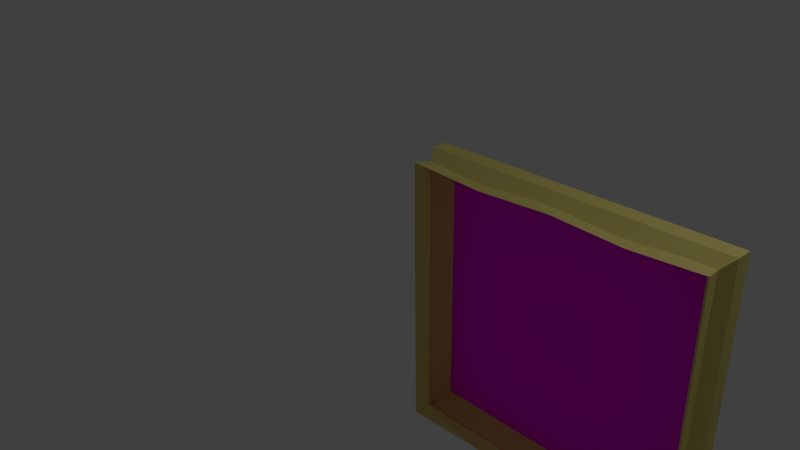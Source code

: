 # Source: pictureframe2.blend  (saved by Blender 2.69.0; exported with 4.5.12 LTS)
import bpy
from mathutils import Matrix  # noqa: F401  (used for matrix-valued properties, if any)

bpy.ops.wm.read_factory_settings(use_empty=True)
scene = bpy.context.scene
scene.name = 'Scene'

# ---- collections
col_collection_1 = bpy.data.collections.new('Collection 1'); scene.collection.children.link(col_collection_1)

# ---- images (referenced by path relative to the original .blend; pixels are not part of the script)
import os
ASSET_DIR = os.environ.get("B2B_ASSET_DIR", "")  # directory of the original .blend (textures are referenced by path, not embedded)
HERE = os.path.dirname(os.path.abspath(__file__))  # packed textures are extracted next to this script under _unpacked/

def load_image(name, relpath, width, height, colorspace="sRGB"):
    """Load a texture the original file referenced (path relative to the .blend, or extracted next to this script)."""
    p = next((c for c in (os.path.join(HERE, relpath), os.path.join(ASSET_DIR, relpath)) if relpath and os.path.exists(c)), "")
    if p:
        img = bpy.data.images.load(p, check_existing=True)
        img.name = name
    else:  # same state as the original file: an image datablock whose file is absent (Cycles renders it pink)
        img = bpy.data.images.new(name, width, height)
        img.source = "FILE"
        img.filepath = "//" + (relpath or name)
    img.colorspace_settings.name = colorspace
    return img
img_communion_jpg = load_image('communion.jpg', 'communion.jpg', 1024, 1024, 'sRGB')

# ---- materials (node trees are filled in below, after node groups)
mat_picture2 = bpy.data.materials.new('Picture2')
mat_picture2.alpha_threshold = 0.0
mat_picture2.roughness = 0.5
mat_picture2.line_color = (0.0, 0.0, 0.0, 1.0)
mat_gold = bpy.data.materials.new('Gold')
mat_gold.alpha_threshold = 0.0
mat_gold.diffuse_color = (0.8, 0.6957, 0.2099, 1.0)
mat_gold.roughness = 0.5
mat_gold.specular_intensity = 0.8704
mat_gold.line_color = (0.0, 0.0, 0.0, 1.0)

# ---- material node trees
mat_picture2.use_nodes = True; mat_picture2.node_tree.nodes.clear()
_N = mat_picture2.node_tree.nodes; _L = mat_picture2.node_tree.links
n0 = _N.new('ShaderNodeOutputMaterial'); n0.name = 'Material Output'; n0.location = (300, 300)
n1 = _N.new('ShaderNodeBsdfDiffuse'); n1.name = 'Diffuse BSDF'; n1.location = (10, 300)
n2 = _N.new('ShaderNodeTexImage'); n2.name = 'Image Texture'; n2.location = (-180, 300)
n2.width = 140
n2.image = img_communion_jpg
_L.new(n1.outputs[0], n0.inputs[0])
_L.new(n2.outputs[0], n1.inputs[0])
n0.is_active_output = True

# ---- world
world_world = bpy.data.worlds.new('World'); scene.world = world_world
world_world.color = (0.05088, 0.05088, 0.05088)
world_world.use_sun_shadow = False
world_world.sun_shadow_jitter_overblur = 0.0
world_world.cycles.sampling_method = 'MANUAL'
world_world.cycles.sample_map_resolution = 256

# ---- cameras
cam_camera = bpy.data.cameras.new('Camera')
cam_camera.clip_end = 100.0
cam_camera.lens = 35.0
cam_camera.sensor_width = 32.0
cam_camera.sensor_height = 18.0
cam_camera.ortho_scale = 7.314
cam_camera.dof.focus_distance = 0.0

# ---- lights
light_lamp = bpy.data.lights.new('Lamp', 'POINT')
light_lamp.transmission_factor = 0.0
light_lamp.cutoff_distance = 30.0
light_lamp.energy = 100.0
light_lamp.shadow_buffer_clip_start = 1.001
light_lamp.shadow_soft_size = 0.1
light_lamp.shadow_maximum_resolution = 0.006
light_lamp.use_absolute_resolution = True
light_lamp.cycles.use_multiple_importance_sampling = False

# ---- meshes
me_cube = bpy.data.meshes.new('Cube')
me_cube.from_pydata([(1.0, 1.0, -1.0), (0.9133, -1.0, -0.9115), (-0.9098, -1.0, -0.9115), (-1.0, 1.0, -1.0), (1.0, 1.0, 1.0), (0.9133, -1.0, 0.9115), (-0.9098, -1.0, 0.9115), (-1.0, 1.0, 1.0), (0.5326, 1.0, -1.0), (0.0326, 1.0, -1.0), (-0.4674, 1.0, -1.0), (0.4872, -1.0, -0.9115), (0.03145, -1.0, -0.9115), (-0.4243, -1.0, -0.9115), (0.5326, 1.0, 1.0), (0.0326, 1.0, 1.0), (-0.4674, 1.0, 1.0), (0.4872, -1.0, 0.9115), (0.03145, -1.0, 0.9115), (-0.4243, -1.0, 0.9115), (1.0, 0.02493, -1.0), (-1.0, 0.02493, -1.0), (1.0, 0.02493, 1.0), (-1.0, 0.02493, 1.0), (0.5326, 0.02493, -1.0), (0.0326, 0.02493, -1.0), (-0.4674, 0.02493, -1.0), (0.5326, 0.02493, 1.0), (0.0326, 0.02493, 1.0), (-0.4674, 0.02493, 1.0), (0.9635, -1.752, -0.9628), (-0.9621, -1.752, -0.9628), (0.9635, -1.752, 0.9628), (-0.9621, -1.752, 0.9628), (0.5135, -1.752, -0.9372), (0.03212, -1.752, -0.9628), (-0.4493, -1.752, -0.9372), (0.5135, -1.752, 0.9372), (0.03212, -1.752, 0.9628), (-0.4493, -1.752, 0.9372), (0.9133, 0.9524, -0.9115), (-0.9098, 0.9524, -0.9115), (0.9133, 0.9524, 0.9115), (-0.9098, 0.9524, 0.9115), (0.4872, 0.9524, -0.9115), (0.03145, 0.9524, -0.9115), (-0.4243, 0.9524, -0.9115), (0.4872, 0.9524, 0.9115), (0.03145, 0.9524, 0.9115), (-0.4243, 0.9524, 0.9115), (-1.0, 0.3355, -1.0), (-1.0, 0.3355, 1.0), (0.5326, 0.3355, -1.0), (0.0326, 0.3355, -1.0), (-0.4674, 0.3355, -1.0), (1.0, 0.3355, -1.0), (1.0, 0.3355, 1.0), (0.5326, 0.3355, 1.0), (0.0326, 0.3355, 1.0), (-0.4674, 0.3355, 1.0), (1.0, 0.02493, -1.0), (-1.0, 0.02493, -1.0), (1.0, 0.02493, 1.0), (-1.0, 0.02493, 1.0), (0.5326, 0.02493, -1.0), (0.0326, 0.02493, -1.0), (-0.4674, 0.02493, -1.0), (0.5326, 0.02493, 1.0), (0.0326, 0.02493, 1.0), (-0.4674, 0.02493, 1.0)], [], [(26, 13, 2, 21), (29, 23, 6, 19), (20, 22, 5, 1), (13, 12, 35, 36), (50, 51, 7, 3), (16, 10, 3, 7), (20, 1, 11, 24), (24, 11, 12, 25), (25, 12, 13, 26), (22, 27, 17, 5), (27, 28, 18, 17), (28, 29, 19, 18), (5, 17, 37, 32), (17, 18, 38, 37), (18, 19, 39, 38), (4, 0, 8, 14), (14, 8, 9, 15), (15, 9, 10, 16), (54, 26, 21, 50), (59, 51, 23, 29), (55, 56, 22, 20), (2, 6, 23, 21), (55, 20, 24, 52), (52, 24, 25, 53), (53, 25, 26, 54), (56, 57, 27, 22), (57, 58, 28, 27), (58, 59, 29, 28), (36, 35, 45, 46), (32, 37, 47, 42), (37, 38, 48, 47), (38, 39, 49, 48), (12, 11, 34, 35), (11, 1, 30, 34), (19, 6, 33, 39), (6, 2, 31, 33), (1, 5, 32, 30), (2, 13, 36, 31), (46, 49, 43, 41), (40, 42, 47, 44), (44, 47, 48, 45), (45, 48, 49, 46), (35, 34, 44, 45), (34, 30, 40, 44), (39, 33, 43, 49), (33, 31, 41, 43), (30, 32, 42, 40), (31, 36, 46, 41), (21, 23, 51, 50), (10, 54, 50, 3), (16, 7, 51, 59), (0, 4, 56, 55), (0, 55, 52, 8), (8, 52, 53, 9), (9, 53, 54, 10), (4, 14, 57, 56), (14, 15, 58, 57), (15, 16, 59, 58), (28, 29, 69, 68), (27, 28, 68, 67), (22, 27, 67, 62), (26, 25, 65, 66), (25, 24, 64, 65), (24, 20, 60, 64), (21, 23, 63, 61), (20, 22, 62, 60), (29, 23, 63, 69), (21, 26, 66, 61)])
me_cube.polygons.foreach_set('material_index', [1, 1, 1, 1, 1, 0, 1, 1, 1, 1, 1, 1, 1, 1, 1, 0, 0, 0, 1, 1, 1, 1, 1, 1, 1, 1, 1, 1, 1, 1, 1, 1, 1, 1, 1, 1, 1, 1, 0, 0, 0, 0, 1, 1, 1, 1, 1, 1, 1, 1, 1, 1, 1, 1, 1, 1, 1, 1, 0, 0, 0, 0, 0, 0, 0, 0, 0, 0])
_uv = me_cube.uv_layers.new(name='UVMap')
_uv.uv.foreach_set('vector', [0.0, 0.0, 0.0, 0.0, 0.0, 0.0, 0.0, 0.0, 0.0, 0.0, 0.0, 0.0, 0.0, 0.0, 0.0, 0.0, 0.0, 0.0, 0.0, 0.0, 0.0, 0.0, 0.0, 0.0, 0.0, 0.0, 0.0, 0.0, 0.0, 0.0, 0.0, 0.0, 0.0, 0.0, 0.0, 0.0, 0.0, 0.0, 0.0, 0.0, 0.0, 0.0, 0.0, 0.0, 0.0, 0.0, 0.0, 0.0, 0.0, 0.0, 0.0, 0.0, 0.0, 0.0, 0.0, 0.0, 0.0, 0.0, 0.0, 0.0, 0.0, 0.0, 0.0, 0.0, 0.0, 0.0, 0.0, 0.0, 0.0, 0.0, 0.0, 0.0, 0.0, 0.0, 0.0, 0.0, 0.0, 0.0, 0.0, 0.0, 0.0, 0.0, 0.0, 0.0, 0.0, 0.0, 0.0, 0.0, 0.0, 0.0, 0.0, 0.0, 0.0, 0.0, 0.0, 0.0, 0.0, 0.0, 0.0, 0.0, 0.0, 0.0, 0.0, 0.0, 0.0, 0.0, 0.0, 0.0, 0.0, 0.0, 0.0, 0.0, 0.0, 0.0, 0.0, 0.0, 0.0, 0.0, 0.0, 0.0, 0.0, 0.0, 0.0, 0.0, 0.0, 0.0, 0.0, 0.0, 0.0, 0.0, 0.0, 0.0, 0.0, 0.0, 0.0, 0.0, 0.0, 0.0, 0.0, 0.0, 0.0, 0.0, 0.0, 0.0, 0.0, 0.0, 0.0, 0.0, 0.0, 0.0, 0.0, 0.0, 0.0, 0.0, 0.0, 0.0, 0.0, 0.0, 0.0, 0.0, 0.0, 0.0, 0.0, 0.0, 0.0, 0.0, 0.0, 0.0, 0.0, 0.0, 0.0, 0.0, 0.0, 0.0, 0.0, 0.0, 0.0, 0.0, 0.0, 0.0, 0.0, 0.0, 0.0, 0.0, 0.0, 0.0, 0.0, 0.0, 0.0, 0.0, 0.0, 0.0, 0.0, 0.0, 0.0, 0.0, 0.0, 0.0, 0.0, 0.0, 0.0, 0.0, 0.0, 0.0, 0.0, 0.0, 0.0, 0.0, 0.0, 0.0, 0.0, 0.0, 0.0, 0.0, 0.0, 0.0, 0.0, 0.0, 0.0, 0.0, 0.0, 0.0, 0.0, 0.0, 0.0, 0.0, 0.0, 0.0, 0.0, 0.0, 0.0, 0.0, 0.0, 0.0, 0.0, 0.0, 0.0, 0.0, 0.0, 0.0, 0.0, 0.0, 0.0, 0.0, 0.0, 0.0, 0.0, 0.0, 0.0, 0.0, 0.0, 0.0, 0.0, 0.0, 0.0, 0.0, 0.0, 0.0, 0.0, 0.0, 0.0, 0.0, 0.0, 0.0, 0.0, 0.0, 0.0, 0.0, 0.0, 0.0, 0.0, 0.0, 0.0, 0.0, 0.0, 0.0, 0.0, 0.0, 0.0, 0.0, 0.0, 0.0, 0.0, 0.0, 0.0, 0.0, 0.0, 0.0, 0.0, 0.0, 0.0, 0.0, 0.0, 0.0, 0.0, 0.0, 0.0, 0.0, 0.0, 0.0, 0.0, 0.0, 0.0, 0.0, 0.2616, 8.082e-05, 0.2616, 0.9999, -0.007073, 0.9999, -0.007074, 8.1e-05, 1.002, 8.07e-05, 1.002, 0.9999, 0.766, 0.9999, 0.766, 8.07e-05, 0.766, 8.07e-05, 0.766, 0.9999, 0.5138, 0.9999, 0.5138, 8.073e-05, 0.5138, 8.073e-05, 0.5138, 0.9999, 0.2616, 0.9999, 0.2616, 8.082e-05, 0.0, 0.0, 0.0, 0.0, 0.0, 0.0, 0.0, 0.0, 0.0, 0.0, 0.0, 0.0, 0.0, 0.0, 0.0, 0.0, 0.0, 0.0, 0.0, 0.0, 0.0, 0.0, 0.0, 0.0, 0.0, 0.0, 0.0, 0.0, 0.0, 0.0, 0.0, 0.0, 0.0, 0.0, 0.0, 0.0, 0.0, 0.0, 0.0, 0.0, 0.0, 0.0, 0.0, 0.0, 0.0, 0.0, 0.0, 0.0, 0.0, 0.0, 0.0, 0.0, 0.0, 0.0, 0.0, 0.0, 0.0, 0.0, 0.0, 0.0, 0.0, 0.0, 0.0, 0.0, 0.0, 0.0, 0.0, 0.0, 0.0, 0.0, 0.0, 0.0, 0.0, 0.0, 0.0, 0.0, 0.0, 0.0, 0.0, 0.0, 0.0, 0.0, 0.0, 0.0, 0.0, 0.0, 0.0, 0.0, 0.0, 0.0, 0.0, 0.0, 0.0, 0.0, 0.0, 0.0, 0.0, 0.0, 0.0, 0.0, 0.0, 0.0, 0.0, 0.0, 0.0, 0.0, 0.0, 0.0, 0.0, 0.0, 0.0, 0.0, 0.0, 0.0, 0.0, 0.0, 0.0, 0.0, 0.0, 0.0, 0.0, 0.0, 0.0, 0.0, 0.0, 0.0, 0.0, 0.0, 0.0, 0.0, 0.0, 0.0, 0.0, 0.0, 0.0, 0.0, 0.0, 0.0, 0.0, 0.0, 0.0, 0.0, 0.0, 0.0, 0.0, 0.0, 0.0, 0.0, 0.0, 0.0, 0.0, 0.0, 0.0, 0.0, 0.0, 0.0, 0.0, 0.0, 0.0, 0.0, 0.0, 0.0, 0.0, 0.0, 0.0, 0.0, 0.0, 0.0, 0.0, 0.0, 0.0, 0.0, 0.0, 0.0, 0.0, 0.0, 0.0, 0.0, 0.0, 0.0, 0.0, 0.0, 0.0, 0.0, 0.0, 0.0, 0.0, 0.0, 0.0, 0.0, 0.0, 0.0, 0.0, 0.0, 0.0, 0.0, 0.0, 0.0, 0.0, 0.0, 0.0, 0.0, 0.0, 0.0, 0.0, 0.0, 0.0, 0.0])
me_cube.materials.append(mat_picture2)
me_cube.materials.append(mat_gold)
me_cube.use_remesh_preserve_volume = False
me_cube.use_remesh_preserve_attributes = False
me_cube.use_mirror_vertex_groups = False
me_cube.update()

# ---- objects
ob_cube = bpy.data.objects.new('Cube', me_cube)
ob_lamp = bpy.data.objects.new('Lamp', light_lamp)
ob_camera = bpy.data.objects.new('Camera', cam_camera)

# ---- transforms, parenting, visibility, modifiers, constraints
ob_cube.location = (1.481, 0.0, 0.0)
ob_cube.scale = (1.821, 0.1982, 1.765)
ob_cube.lock_rotations_4d = False
ob_cube.empty_display_type = 'ARROWS'
ob_cube.lineart.crease_threshold = 0.0
ob_lamp.location = (3.99, 1.005, 5.904)
ob_lamp.rotation_euler = (0.6503, 0.05522, 1.866)
ob_lamp.scale = (0.9734, 0.7942, 0.8948)
ob_lamp.lock_rotations_4d = False
ob_lamp.empty_display_type = 'ARROWS'
ob_lamp.color = (0.0, 0.0, 0.0, 0.0)
ob_lamp.lineart.crease_threshold = 0.0
ob_camera.location = (6.086, -6.508, 5.344)
ob_camera.rotation_euler = (1.109, 0.01082, 0.8149)
ob_camera.scale = (0.8413, 0.9682, 0.8565)
ob_camera.lock_rotations_4d = False
ob_camera.empty_display_type = 'ARROWS'
ob_camera.color = (0.0, 0.0, 0.0, 0.0)
ob_camera.display_type = 'WIRE'
ob_camera.lineart.crease_threshold = 0.0

# ---- collection membership
col_collection_1.objects.link(ob_cube)
col_collection_1.objects.link(ob_lamp)
col_collection_1.objects.link(ob_camera)

# ---- scene / render settings (as saved in the file)
scene.camera = ob_camera
scene.frame_start = 1; scene.frame_end = 250; scene.frame_set(1)
scene.render.engine = 'CYCLES'
scene.render.image_settings.compression = 90
scene.render.resolution_percentage = 50
scene.render.dither_intensity = 0.0
scene.cycles.use_denoising = False
scene.cycles.samples = 10
scene.cycles.sampling_pattern = 'TABULATED_SOBOL'
scene.cycles.light_sampling_threshold = 0.0
scene.cycles.use_adaptive_sampling = False
scene.cycles.use_light_tree = False
scene.cycles.blur_glossy = 0.0
scene.cycles.volume_bounces = 1
scene.cycles.pixel_filter_type = 'GAUSSIAN'
scene.cycles.sample_clamp_indirect = 0.0
scene.view_settings.view_transform = 'Standard'
bpy.context.view_layer.update()
